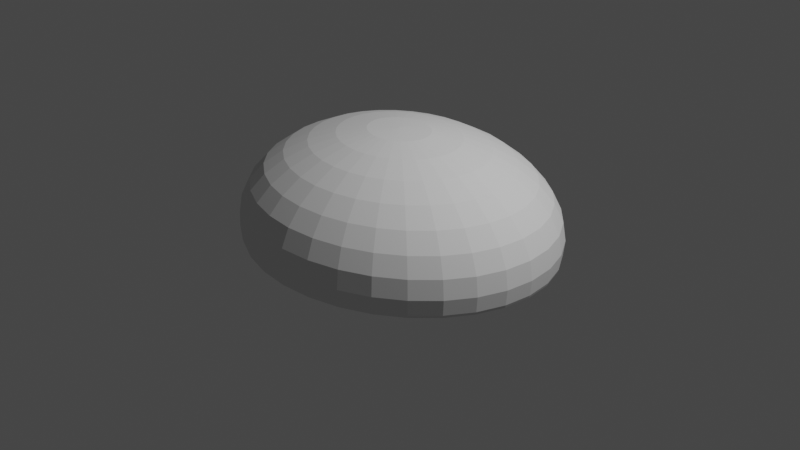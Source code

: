 # Source: rock_large.blend  (saved by Blender 2.80.46; exported with 4.5.12 LTS)
import bpy
from mathutils import Matrix  # noqa: F401  (used for matrix-valued properties, if any)

bpy.ops.wm.read_factory_settings(use_empty=True)
scene = bpy.context.scene
scene.name = 'Scene'

# ---- collections
col_collection = bpy.data.collections.new('Collection'); scene.collection.children.link(col_collection)

# ---- world
world_world = bpy.data.worlds.new('World'); scene.world = world_world
world_world.use_nodes = True; world_world.node_tree.nodes.clear()
_N = world_world.node_tree.nodes; _L = world_world.node_tree.links
n0 = _N.new('ShaderNodeOutputWorld'); n0.name = 'World Output'; n0.location = (300, 300)
n1 = _N.new('ShaderNodeBackground'); n1.name = 'Background'; n1.location = (10, 300)
n1.inputs[0].default_value = (0.05088, 0.05088, 0.05088, 1.0)
_L.new(n1.outputs[0], n0.inputs[0])
n0.is_active_output = True
world_world.color = (0.05088, 0.05088, 0.05088)
world_world.use_sun_shadow = False
world_world.sun_shadow_jitter_overblur = 0.0

# ---- cameras
cam_camera = bpy.data.cameras.new('Camera')
cam_camera.clip_end = 100.0
cam_camera.ortho_scale = 7.314
cam_camera.dof.focus_distance = 0.0
cam_camera.dof.aperture_fstop = 128.0

# ---- lights
light_light = bpy.data.lights.new('Light', 'POINT')
light_light.transmission_factor = 0.0
light_light.cutoff_distance = 30.0
light_light.energy = 1000.0
light_light.shadow_buffer_clip_start = 1.001
light_light.shadow_soft_size = 0.1
light_light.shadow_maximum_resolution = 0.006
light_light.use_absolute_resolution = True

# ---- meshes
me_sphere = bpy.data.meshes.new('Sphere')
me_sphere.from_pydata([(-8.279e-08, 0.2998, 0.9808), (-8.279e-08, 0.5881, 0.9239), (-8.279e-08, 0.8538, 0.8315), (-8.279e-08, 1.087, 0.7071), (-8.279e-08, 1.278, 0.5556), (-8.279e-08, 1.42, 0.3827), (-8.279e-08, 1.507, 0.1951), (-8.279e-08, 1.537, 7.55e-08), (-8.279e-08, 1.507, -0.1951), (0.06804, 0.2941, 0.9808), (0.1335, 0.5768, 0.9239), (0.1938, 0.8374, 0.8315), (0.2466, 1.066, 0.7071), (0.29, 1.253, 0.5556), (0.3222, 1.393, 0.3827), (0.3421, 1.478, 0.1951), (0.3488, 1.507, 7.55e-08), (0.3421, 1.478, -0.1951), (0.1335, 0.277, 0.9808), (0.2618, 0.5434, 0.9239), (0.3801, 0.7888, 0.8315), (0.4837, 1.004, 0.7071), (0.5688, 1.181, 0.5556), (0.632, 1.312, 0.3827), (0.671, 1.393, 0.1951), (0.6841, 1.42, 7.55e-08), (0.671, 1.393, -0.1951), (0.1938, 0.2493, 0.9808), (0.3801, 0.489, 0.9239), (0.5518, 0.7099, 0.8315), (0.7023, 0.9036, 0.7071), (0.8258, 1.062, 0.5556), (0.9176, 1.181, 0.3827), (0.9741, 1.253, 0.1951), (0.9932, 1.278, 7.55e-08), (0.9741, 1.253, -0.1951), (0.2466, 0.212, 0.9808), (0.4837, 0.4159, 0.9239), (0.7023, 0.6037, 0.8315), (0.8938, 0.7684, 0.7071), (1.051, 0.9036, 0.5556), (1.168, 1.004, 0.3827), (1.24, 1.066, 0.1951), (1.264, 1.087, 7.55e-08), (1.24, 1.066, -0.1951), (0.29, 0.1666, 0.9808), (0.5688, 0.3267, 0.9239), (0.8258, 0.4744, 0.8315), (1.051, 0.6037, 0.7071), (1.236, 0.7099, 0.5556), (1.373, 0.7888, 0.3827), (1.458, 0.8374, 0.1951), (1.486, 0.8538, 7.55e-08), (1.458, 0.8374, -0.1951), (0.3222, 0.1147, 0.9808), (0.632, 0.2251, 0.9239), (0.9176, 0.3267, 0.8315), (1.168, 0.4159, 0.7071), (1.373, 0.489, 0.5556), (1.526, 0.5434, 0.3827), (1.62, 0.5768, 0.1951), (1.652, 0.5881, 7.55e-08), (1.62, 0.5768, -0.1951), (0.3421, 0.05849, 0.9808), (0.671, 0.1147, 0.9239), (0.9741, 0.1666, 0.8315), (1.24, 0.212, 0.7071), (1.458, 0.2493, 0.5556), (1.62, 0.277, 0.3827), (1.72, 0.2941, 0.1951), (1.753, 0.2998, 7.55e-08), (1.72, 0.2941, -0.1951), (0.3488, -3.939e-07, 0.9808), (0.6841, -3.824e-07, 0.9239), (0.9932, -3.71e-07, 0.8315), (1.264, -3.824e-07, 0.7071), (1.486, -4.053e-07, 0.5556), (1.652, -3.137e-07, 0.3827), (1.753, -4.969e-07, 0.1951), (1.788, -4.74e-07, 7.55e-08), (1.753, -4.969e-07, -0.1951), (0.3421, -0.05849, 0.9808), (0.671, -0.1147, 0.9239), (0.9741, -0.1666, 0.8315), (1.24, -0.212, 0.7071), (1.458, -0.2493, 0.5556), (1.62, -0.277, 0.3827), (1.72, -0.2941, 0.1951), (1.753, -0.2998, 7.55e-08), (1.72, -0.2941, -0.1951), (0.3222, -0.1147, 0.9808), (0.632, -0.2251, 0.9239), (0.9176, -0.3267, 0.8315), (1.168, -0.4159, 0.7071), (1.373, -0.489, 0.5556), (1.526, -0.5434, 0.3827), (1.62, -0.5768, 0.1951), (1.652, -0.5881, 7.55e-08), (1.62, -0.5768, -0.1951), (0.29, -0.1666, 0.9808), (0.5688, -0.3267, 0.9239), (0.8258, -0.4744, 0.8315), (1.051, -0.6037, 0.7071), (1.236, -0.7099, 0.5556), (1.373, -0.7888, 0.3827), (1.458, -0.8374, 0.1951), (1.486, -0.8538, 7.55e-08), (1.458, -0.8374, -0.1951), (0.2466, -0.212, 0.9808), (0.4837, -0.4159, 0.9239), (0.7023, -0.6037, 0.8315), (0.8938, -0.7684, 0.7071), (1.051, -0.9036, 0.5556), (1.168, -1.004, 0.3827), (1.24, -1.066, 0.1951), (1.264, -1.087, 7.55e-08), (1.24, -1.066, -0.1951), (0.1938, -0.2493, 0.9808), (0.3801, -0.489, 0.9239), (0.5518, -0.7099, 0.8315), (0.7023, -0.9036, 0.7071), (0.8258, -1.062, 0.5556), (0.9176, -1.181, 0.3827), (0.9741, -1.253, 0.1951), (0.9932, -1.278, 7.55e-08), (0.9741, -1.253, -0.1951), (0.1335, -0.277, 0.9808), (0.2618, -0.5434, 0.9239), (0.3801, -0.7888, 0.8315), (0.4837, -1.004, 0.7071), (0.5688, -1.181, 0.5556), (0.632, -1.312, 0.3827), (0.671, -1.393, 0.1951), (0.6841, -1.42, 7.55e-08), (0.671, -1.393, -0.1951), (0.06804, -0.2941, 0.9808), (0.1335, -0.5768, 0.9239), (0.1938, -0.8374, 0.8315), (0.2466, -1.066, 0.7071), (0.29, -1.253, 0.5556), (0.3222, -1.393, 0.3827), (0.3421, -1.478, 0.1951), (0.3488, -1.507, 7.55e-08), (0.3421, -1.478, -0.1951), (-9.569e-08, -0.2998, 0.9808), (-9.112e-09, -0.5881, 0.9239), (-3.575e-08, -0.8538, 0.8315), (-1.29e-07, -1.087, 0.7071), (-2.355e-07, -1.278, 0.5556), (3.084e-08, -1.42, 0.3827), (-2.355e-07, -1.507, 0.1951), (-2.622e-07, -1.537, 7.55e-08), (-2.355e-07, -1.507, -0.1951), (-0.06804, -0.2941, 0.9808), (-0.1335, -0.5768, 0.9239), (-0.1938, -0.8374, 0.8315), (-0.2466, -1.066, 0.7071), (-0.29, -1.253, 0.5556), (-0.3222, -1.393, 0.3827), (-0.3421, -1.478, 0.1951), (-0.3488, -1.507, 7.55e-08), (-0.3421, -1.478, -0.1951), (-0.1335, -0.277, 0.9808), (-0.2618, -0.5434, 0.9239), (-0.3801, -0.7888, 0.8315), (-0.4837, -1.004, 0.7071), (-0.5688, -1.181, 0.5556), (-0.632, -1.312, 0.3827), (-0.671, -1.393, 0.1951), (-0.6841, -1.42, 7.55e-08), (-0.671, -1.393, -0.1951), (-0.1938, -0.2493, 0.9808), (-0.3801, -0.489, 0.9239), (-0.5518, -0.7099, 0.8315), (-0.7023, -0.9036, 0.7071), (-0.8258, -1.062, 0.5556), (-0.9176, -1.181, 0.3827), (-0.9741, -1.253, 0.1951), (-0.9932, -1.278, 7.55e-08), (-0.9741, -1.253, -0.1951), (-4.947e-07, -7.468e-07, 1.0), (-0.2466, -0.212, 0.9808), (-0.4837, -0.4159, 0.9239), (-0.7023, -0.6037, 0.8315), (-0.8938, -0.7684, 0.7071), (-1.051, -0.9036, 0.5556), (-1.168, -1.004, 0.3827), (-1.24, -1.066, 0.1951), (-1.264, -1.087, 7.55e-08), (-1.24, -1.066, -0.1951), (-0.29, -0.1666, 0.9808), (-0.5688, -0.3267, 0.9239), (-0.8258, -0.4744, 0.8315), (-1.051, -0.6037, 0.7071), (-1.236, -0.7099, 0.5556), (-1.373, -0.7888, 0.3827), (-1.458, -0.8374, 0.1951), (-1.486, -0.8538, 7.55e-08), (-1.458, -0.8374, -0.1951), (-0.3222, -0.1147, 0.9808), (-0.632, -0.2251, 0.9239), (-0.9176, -0.3267, 0.8315), (-1.168, -0.4159, 0.7071), (-1.373, -0.489, 0.5556), (-1.526, -0.5434, 0.3827), (-1.62, -0.5768, 0.1951), (-1.652, -0.5881, 7.55e-08), (-1.62, -0.5768, -0.1951), (-0.3421, -0.05849, 0.9808), (-0.671, -0.1147, 0.9239), (-0.9741, -0.1666, 0.8315), (-1.24, -0.212, 0.7071), (-1.458, -0.2493, 0.5556), (-1.62, -0.277, 0.3827), (-1.72, -0.2941, 0.1951), (-1.753, -0.2998, 7.55e-08), (-1.72, -0.2941, -0.1951), (-0.3488, -3.71e-07, 0.9808), (-0.6841, -3.252e-07, 0.9239), (-0.9932, -3.252e-07, 0.8315), (-1.264, -1.763e-07, 0.7071), (-1.486, -1.076e-07, 0.5556), (-1.652, -3.824e-07, 0.3827), (-1.753, -3.893e-08, 0.1951), (-1.788, -1.076e-07, 7.55e-08), (-1.753, -3.893e-08, -0.1951), (-0.3421, 0.05849, 0.9808), (-0.671, 0.1147, 0.9239), (-0.9741, 0.1666, 0.8315), (-1.24, 0.212, 0.7071), (-1.458, 0.2493, 0.5556), (-1.62, 0.277, 0.3827), (-1.72, 0.2941, 0.1951), (-1.753, 0.2998, 7.55e-08), (-1.72, 0.2941, -0.1951), (-0.3222, 0.1147, 0.9808), (-0.632, 0.2251, 0.9239), (-0.9176, 0.3267, 0.8315), (-1.168, 0.4159, 0.7071), (-1.373, 0.489, 0.5556), (-1.526, 0.5434, 0.3827), (-1.62, 0.5768, 0.1951), (-1.652, 0.5881, 7.55e-08), (-1.62, 0.5768, -0.1951), (-0.29, 0.1666, 0.9808), (-0.5688, 0.3267, 0.9239), (-0.8258, 0.4744, 0.8315), (-1.051, 0.6037, 0.7071), (-1.236, 0.7099, 0.5556), (-1.373, 0.7888, 0.3827), (-1.458, 0.8374, 0.1951), (-1.486, 0.8538, 7.55e-08), (-1.458, 0.8374, -0.1951), (-0.2466, 0.212, 0.9808), (-0.4837, 0.4159, 0.9239), (-0.7023, 0.6037, 0.8315), (-0.8938, 0.7684, 0.7071), (-1.051, 0.9036, 0.5556), (-1.168, 1.004, 0.3827), (-1.24, 1.066, 0.1951), (-1.264, 1.087, 7.55e-08), (-1.24, 1.066, -0.1951), (-0.1938, 0.2493, 0.9808), (-0.3801, 0.489, 0.9239), (-0.5518, 0.7099, 0.8315), (-0.7023, 0.9036, 0.7071), (-0.8258, 1.062, 0.5556), (-0.9176, 1.181, 0.3827), (-0.9741, 1.253, 0.1951), (-0.9932, 1.278, 7.55e-08), (-0.9741, 1.253, -0.1951), (-0.1335, 0.277, 0.9808), (-0.2618, 0.5434, 0.9239), (-0.3801, 0.7888, 0.8315), (-0.4837, 1.004, 0.7071), (-0.5688, 1.181, 0.5556), (-0.632, 1.312, 0.3827), (-0.671, 1.393, 0.1951), (-0.6841, 1.42, 7.55e-08), (-0.671, 1.393, -0.1951), (-0.06804, 0.2941, 0.9808), (-0.1335, 0.5768, 0.9239), (-0.1938, 0.8374, 0.8315), (-0.2466, 1.066, 0.7071), (-0.29, 1.253, 0.5556), (-0.3222, 1.393, 0.3827), (-0.3421, 1.478, 0.1951), (-0.3488, 1.507, 7.55e-08), (-0.3421, 1.478, -0.1951), (-8.235e-08, 1.507, -0.1891), (0.3421, 1.478, -0.1891), (0.671, 1.393, -0.1891), (0.9741, 1.253, -0.1891), (1.24, 1.066, -0.1891), (1.458, 0.8374, -0.1891), (1.62, 0.5768, -0.1891), (1.72, 0.2941, -0.1891), (1.753, -4.973e-07, -0.1891), (1.72, -0.2941, -0.1891), (1.62, -0.5768, -0.1891), (1.458, -0.8374, -0.1891), (1.24, -1.066, -0.1891), (0.9741, -1.253, -0.1891), (0.671, -1.393, -0.1891), (0.3421, -1.478, -0.1891), (-2.351e-07, -1.507, -0.1891), (-0.3421, -1.478, -0.1891), (-0.671, -1.393, -0.1891), (-0.9741, -1.253, -0.1891), (-1.24, -1.066, -0.1891), (-1.458, -0.8374, -0.1891), (-1.62, -0.5768, -0.1891), (-1.72, -0.2941, -0.1891), (-1.753, -3.923e-08, -0.1891), (-1.72, 0.2941, -0.1891), (-1.62, 0.5768, -0.1891), (-1.458, 0.8374, -0.1891), (-1.24, 1.066, -0.1891), (-0.9741, 1.253, -0.1891), (-0.671, 1.393, -0.1891), (-0.3421, 1.478, -0.1891)], [], [(7, 6, 15, 16), (0, 180, 9), (8, 7, 16, 17), (1, 0, 9, 10), (2, 1, 10, 11), (3, 2, 11, 12), (4, 3, 12, 13), (5, 4, 13, 14), (6, 5, 14, 15), (15, 14, 23, 24), (16, 15, 24, 25), (9, 180, 18), (17, 16, 25, 26), (10, 9, 18, 19), (11, 10, 19, 20), (12, 11, 20, 21), (13, 12, 21, 22), (14, 13, 22, 23), (20, 19, 28, 29), (21, 20, 29, 30), (22, 21, 30, 31), (23, 22, 31, 32), (24, 23, 32, 33), (25, 24, 33, 34), (18, 180, 27), (26, 25, 34, 35), (19, 18, 27, 28), (33, 32, 41, 42), (34, 33, 42, 43), (27, 180, 36), (35, 34, 43, 44), (28, 27, 36, 37), (29, 28, 37, 38), (30, 29, 38, 39), (31, 30, 39, 40), (32, 31, 40, 41), (39, 38, 47, 48), (40, 39, 48, 49), (41, 40, 49, 50), (42, 41, 50, 51), (43, 42, 51, 52), (36, 180, 45), (44, 43, 52, 53), (37, 36, 45, 46), (38, 37, 46, 47), (52, 51, 60, 61), (45, 180, 54), (53, 52, 61, 62), (46, 45, 54, 55), (47, 46, 55, 56), (48, 47, 56, 57), (49, 48, 57, 58), (50, 49, 58, 59), (51, 50, 59, 60), (57, 56, 65, 66), (58, 57, 66, 67), (59, 58, 67, 68), (60, 59, 68, 69), (61, 60, 69, 70), (54, 180, 63), (62, 61, 70, 71), (55, 54, 63, 64), (56, 55, 64, 65), (70, 69, 78, 79), (63, 180, 72), (71, 70, 79, 80), (64, 63, 72, 73), (65, 64, 73, 74), (66, 65, 74, 75), (67, 66, 75, 76), (68, 67, 76, 77), (69, 68, 77, 78), (76, 75, 84, 85), (77, 76, 85, 86), (78, 77, 86, 87), (79, 78, 87, 88), (72, 180, 81), (80, 79, 88, 89), (73, 72, 81, 82), (74, 73, 82, 83), (75, 74, 83, 84), (89, 88, 97, 98), (82, 81, 90, 91), (83, 82, 91, 92), (84, 83, 92, 93), (85, 84, 93, 94), (86, 85, 94, 95), (87, 86, 95, 96), (88, 87, 96, 97), (81, 180, 90), (95, 94, 103, 104), (96, 95, 104, 105), (97, 96, 105, 106), (90, 180, 99), (98, 97, 106, 107), (91, 90, 99, 100), (92, 91, 100, 101), (93, 92, 101, 102), (94, 93, 102, 103), (100, 99, 108, 109), (101, 100, 109, 110), (102, 101, 110, 111), (103, 102, 111, 112), (104, 103, 112, 113), (105, 104, 113, 114), (106, 105, 114, 115), (99, 180, 108), (107, 106, 115, 116), (113, 112, 121, 122), (114, 113, 122, 123), (115, 114, 123, 124), (108, 180, 117), (116, 115, 124, 125), (109, 108, 117, 118), (110, 109, 118, 119), (111, 110, 119, 120), (112, 111, 120, 121), (119, 118, 127, 128), (120, 119, 128, 129), (121, 120, 129, 130), (122, 121, 130, 131), (123, 122, 131, 132), (124, 123, 132, 133), (117, 180, 126), (125, 124, 133, 134), (118, 117, 126, 127), (132, 131, 140, 141), (133, 132, 141, 142), (126, 180, 135), (134, 133, 142, 143), (127, 126, 135, 136), (128, 127, 136, 137), (129, 128, 137, 138), (130, 129, 138, 139), (131, 130, 139, 140), (137, 136, 145, 146), (138, 137, 146, 147), (139, 138, 147, 148), (140, 139, 148, 149), (141, 140, 149, 150), (142, 141, 150, 151), (135, 180, 144), (143, 142, 151, 152), (136, 135, 144, 145), (150, 149, 158, 159), (151, 150, 159, 160), (144, 180, 153), (152, 151, 160, 161), (145, 144, 153, 154), (146, 145, 154, 155), (147, 146, 155, 156), (148, 147, 156, 157), (149, 148, 157, 158), (156, 155, 164, 165), (157, 156, 165, 166), (158, 157, 166, 167), (159, 158, 167, 168), (160, 159, 168, 169), (153, 180, 162), (161, 160, 169, 170), (154, 153, 162, 163), (155, 154, 163, 164), (169, 168, 177, 178), (162, 180, 171), (170, 169, 178, 179), (163, 162, 171, 172), (164, 163, 172, 173), (165, 164, 173, 174), (166, 165, 174, 175), (167, 166, 175, 176), (168, 167, 176, 177), (175, 174, 184, 185), (176, 175, 185, 186), (177, 176, 186, 187), (178, 177, 187, 188), (171, 180, 181), (179, 178, 188, 189), (172, 171, 181, 182), (173, 172, 182, 183), (174, 173, 183, 184), (181, 180, 190), (189, 188, 197, 198), (182, 181, 190, 191), (183, 182, 191, 192), (184, 183, 192, 193), (185, 184, 193, 194), (186, 185, 194, 195), (187, 186, 195, 196), (188, 187, 196, 197), (194, 193, 202, 203), (195, 194, 203, 204), (196, 195, 204, 205), (197, 196, 205, 206), (190, 180, 199), (198, 197, 206, 207), (191, 190, 199, 200), (192, 191, 200, 201), (193, 192, 201, 202), (207, 206, 215, 216), (200, 199, 208, 209), (201, 200, 209, 210), (202, 201, 210, 211), (203, 202, 211, 212), (204, 203, 212, 213), (205, 204, 213, 214), (206, 205, 214, 215), (199, 180, 208), (213, 212, 221, 222), (214, 213, 222, 223), (215, 214, 223, 224), (208, 180, 217), (216, 215, 224, 225), (209, 208, 217, 218), (210, 209, 218, 219), (211, 210, 219, 220), (212, 211, 220, 221), (218, 217, 226, 227), (219, 218, 227, 228), (220, 219, 228, 229), (221, 220, 229, 230), (222, 221, 230, 231), (223, 222, 231, 232), (224, 223, 232, 233), (217, 180, 226), (225, 224, 233, 234), (231, 230, 239, 240), (232, 231, 240, 241), (233, 232, 241, 242), (226, 180, 235), (234, 233, 242, 243), (227, 226, 235, 236), (228, 227, 236, 237), (229, 228, 237, 238), (230, 229, 238, 239), (237, 236, 245, 246), (238, 237, 246, 247), (239, 238, 247, 248), (240, 239, 248, 249), (241, 240, 249, 250), (242, 241, 250, 251), (235, 180, 244), (243, 242, 251, 252), (236, 235, 244, 245), (250, 249, 258, 259), (251, 250, 259, 260), (244, 180, 253), (252, 251, 260, 261), (245, 244, 253, 254), (62, 71, 296, 295), (246, 245, 254, 255), (234, 243, 315, 314), (247, 246, 255, 256), (161, 170, 307, 306), (248, 247, 256, 257), (207, 216, 312, 311), (249, 248, 257, 258), (261, 270, 318, 317), (256, 255, 264, 265), (17, 26, 291, 290), (257, 256, 265, 266), (116, 125, 302, 301), (258, 257, 266, 267), (44, 53, 294, 293), (259, 258, 267, 268), (8, 17, 290, 289), (260, 259, 268, 269), (253, 180, 262), (216, 225, 313, 312), (261, 260, 269, 270), (254, 253, 262, 263), (143, 152, 305, 304), (255, 254, 263, 264), (189, 198, 310, 309), (269, 268, 277, 278), (262, 180, 271), (89, 98, 299, 298), (270, 269, 278, 279), (263, 262, 271, 272), (243, 252, 316, 315), (264, 263, 272, 273), (71, 80, 297, 296), (265, 264, 273, 274), (170, 179, 308, 307), (266, 265, 274, 275), (26, 35, 292, 291), (267, 266, 275, 276), (198, 207, 311, 310), (268, 267, 276, 277), (274, 273, 282, 283), (98, 107, 300, 299), (275, 274, 283, 284), (225, 234, 314, 313), (276, 275, 284, 285), (125, 134, 303, 302), (277, 276, 285, 286), (270, 279, 319, 318), (278, 277, 286, 287), (271, 180, 280), (288, 8, 289, 320), (279, 278, 287, 288), (272, 271, 280, 281), (53, 62, 295, 294), (273, 272, 281, 282), (152, 161, 306, 305), (287, 286, 6, 7), (280, 180, 0), (80, 89, 298, 297), (288, 287, 7, 8), (281, 280, 0, 1), (252, 261, 317, 316), (282, 281, 1, 2), (179, 189, 309, 308), (283, 282, 2, 3), (107, 116, 301, 300), (284, 283, 3, 4), (279, 288, 320, 319), (285, 284, 4, 5), (35, 44, 293, 292), (286, 285, 5, 6), (134, 143, 304, 303), (290, 291, 292, 293, 294, 295, 296, 297, 298, 299, 300, 301, 302, 303, 304, 305, 306, 307, 308, 309, 310, 311, 312, 313, 314, 315, 316, 317, 318, 319, 320, 289)])
_uv = me_sphere.uv_layers.new(name='UVMap')
_uv.uv.foreach_set('vector', [0.75, 0.5, 0.75, 0.5625, 0.7188, 0.5625, 0.7188, 0.5, 0.75, 0.9375, 0.7344, 1.0, 0.7187, 0.9375, 0.75, 0.4375, 0.75, 0.5, 0.7188, 0.5, 0.7188, 0.4375, 0.75, 0.875, 0.75, 0.9375, 0.7187, 0.9375, 0.7188, 0.875, 0.75, 0.8125, 0.75, 0.875, 0.7188, 0.875, 0.7188, 0.8125, 0.75, 0.75, 0.75, 0.8125, 0.7188, 0.8125, 0.7188, 0.75, 0.75, 0.6875, 0.75, 0.75, 0.7188, 0.75, 0.7188, 0.6875, 0.75, 0.625, 0.75, 0.6875, 0.7188, 0.6875, 0.7188, 0.625, 0.75, 0.5625, 0.75, 0.625, 0.7188, 0.625, 0.7188, 0.5625, 0.7188, 0.5625, 0.7188, 0.625, 0.6875, 0.625, 0.6875, 0.5625, 0.7188, 0.5, 0.7188, 0.5625, 0.6875, 0.5625, 0.6875, 0.5, 0.7187, 0.9375, 0.7031, 1.0, 0.6875, 0.9375, 0.7188, 0.4375, 0.7188, 0.5, 0.6875, 0.5, 0.6875, 0.4375, 0.7188, 0.875, 0.7187, 0.9375, 0.6875, 0.9375, 0.6875, 0.875, 0.7188, 0.8125, 0.7188, 0.875, 0.6875, 0.875, 0.6875, 0.8125, 0.7188, 0.75, 0.7188, 0.8125, 0.6875, 0.8125, 0.6875, 0.75, 0.7188, 0.6875, 0.7188, 0.75, 0.6875, 0.75, 0.6875, 0.6875, 0.7188, 0.625, 0.7188, 0.6875, 0.6875, 0.6875, 0.6875, 0.625, 0.6875, 0.8125, 0.6875, 0.875, 0.6562, 0.875, 0.6562, 0.8125, 0.6875, 0.75, 0.6875, 0.8125, 0.6562, 0.8125, 0.6562, 0.75, 0.6875, 0.6875, 0.6875, 0.75, 0.6562, 0.75, 0.6562, 0.6875, 0.6875, 0.625, 0.6875, 0.6875, 0.6562, 0.6875, 0.6562, 0.625, 0.6875, 0.5625, 0.6875, 0.625, 0.6562, 0.625, 0.6562, 0.5625, 0.6875, 0.5, 0.6875, 0.5625, 0.6562, 0.5625, 0.6562, 0.5, 0.6875, 0.9375, 0.6719, 1.0, 0.6562, 0.9375, 0.6875, 0.4375, 0.6875, 0.5, 0.6562, 0.5, 0.6562, 0.4375, 0.6875, 0.875, 0.6875, 0.9375, 0.6562, 0.9375, 0.6562, 0.875, 0.6562, 0.5625, 0.6562, 0.625, 0.625, 0.625, 0.625, 0.5625, 0.6562, 0.5, 0.6562, 0.5625, 0.625, 0.5625, 0.625, 0.5, 0.6562, 0.9375, 0.6406, 1.0, 0.625, 0.9375, 0.6562, 0.4375, 0.6562, 0.5, 0.625, 0.5, 0.625, 0.4375, 0.6562, 0.875, 0.6562, 0.9375, 0.625, 0.9375, 0.625, 0.875, 0.6562, 0.8125, 0.6562, 0.875, 0.625, 0.875, 0.625, 0.8125, 0.6562, 0.75, 0.6562, 0.8125, 0.625, 0.8125, 0.625, 0.75, 0.6562, 0.6875, 0.6562, 0.75, 0.625, 0.75, 0.625, 0.6875, 0.6562, 0.625, 0.6562, 0.6875, 0.625, 0.6875, 0.625, 0.625, 0.625, 0.75, 0.625, 0.8125, 0.5937, 0.8125, 0.5937, 0.75, 0.625, 0.6875, 0.625, 0.75, 0.5937, 0.75, 0.5937, 0.6875, 0.625, 0.625, 0.625, 0.6875, 0.5937, 0.6875, 0.5937, 0.625, 0.625, 0.5625, 0.625, 0.625, 0.5937, 0.625, 0.5937, 0.5625, 0.625, 0.5, 0.625, 0.5625, 0.5937, 0.5625, 0.5937, 0.5, 0.625, 0.9375, 0.6094, 1.0, 0.5937, 0.9375, 0.625, 0.4375, 0.625, 0.5, 0.5937, 0.5, 0.5937, 0.4375, 0.625, 0.875, 0.625, 0.9375, 0.5937, 0.9375, 0.5937, 0.875, 0.625, 0.8125, 0.625, 0.875, 0.5937, 0.875, 0.5937, 0.8125, 0.5937, 0.5, 0.5937, 0.5625, 0.5625, 0.5625, 0.5625, 0.5, 0.5937, 0.9375, 0.5781, 1.0, 0.5625, 0.9375, 0.5937, 0.4375, 0.5937, 0.5, 0.5625, 0.5, 0.5625, 0.4375, 0.5937, 0.875, 0.5937, 0.9375, 0.5625, 0.9375, 0.5625, 0.875, 0.5937, 0.8125, 0.5937, 0.875, 0.5625, 0.875, 0.5625, 0.8125, 0.5937, 0.75, 0.5937, 0.8125, 0.5625, 0.8125, 0.5625, 0.75, 0.5937, 0.6875, 0.5937, 0.75, 0.5625, 0.75, 0.5625, 0.6875, 0.5937, 0.625, 0.5937, 0.6875, 0.5625, 0.6875, 0.5625, 0.625, 0.5937, 0.5625, 0.5937, 0.625, 0.5625, 0.625, 0.5625, 0.5625, 0.5625, 0.75, 0.5625, 0.8125, 0.5312, 0.8125, 0.5312, 0.75, 0.5625, 0.6875, 0.5625, 0.75, 0.5312, 0.75, 0.5312, 0.6875, 0.5625, 0.625, 0.5625, 0.6875, 0.5312, 0.6875, 0.5312, 0.625, 0.5625, 0.5625, 0.5625, 0.625, 0.5312, 0.625, 0.5312, 0.5625, 0.5625, 0.5, 0.5625, 0.5625, 0.5312, 0.5625, 0.5312, 0.5, 0.5625, 0.9375, 0.5469, 1.0, 0.5312, 0.9375, 0.5625, 0.4375, 0.5625, 0.5, 0.5312, 0.5, 0.5312, 0.4375, 0.5625, 0.875, 0.5625, 0.9375, 0.5312, 0.9375, 0.5312, 0.875, 0.5625, 0.8125, 0.5625, 0.875, 0.5312, 0.875, 0.5312, 0.8125, 0.5312, 0.5, 0.5312, 0.5625, 0.5, 0.5625, 0.5, 0.5, 0.5312, 0.9375, 0.5156, 1.0, 0.5, 0.9375, 0.5312, 0.4375, 0.5312, 0.5, 0.5, 0.5, 0.5, 0.4375, 0.5312, 0.875, 0.5312, 0.9375, 0.5, 0.9375, 0.5, 0.875, 0.5312, 0.8125, 0.5312, 0.875, 0.5, 0.875, 0.5, 0.8125, 0.5312, 0.75, 0.5312, 0.8125, 0.5, 0.8125, 0.5, 0.75, 0.5312, 0.6875, 0.5312, 0.75, 0.5, 0.75, 0.5, 0.6875, 0.5312, 0.625, 0.5312, 0.6875, 0.5, 0.6875, 0.5, 0.625, 0.5312, 0.5625, 0.5312, 0.625, 0.5, 0.625, 0.5, 0.5625, 0.5, 0.6875, 0.5, 0.75, 0.4687, 0.75, 0.4687, 0.6875, 0.5, 0.625, 0.5, 0.6875, 0.4687, 0.6875, 0.4687, 0.625, 0.5, 0.5625, 0.5, 0.625, 0.4687, 0.625, 0.4687, 0.5625, 0.5, 0.5, 0.5, 0.5625, 0.4687, 0.5625, 0.4687, 0.5, 0.5, 0.9375, 0.4844, 1.0, 0.4687, 0.9375, 0.5, 0.4375, 0.5, 0.5, 0.4687, 0.5, 0.4687, 0.4375, 0.5, 0.875, 0.5, 0.9375, 0.4687, 0.9375, 0.4687, 0.875, 0.5, 0.8125, 0.5, 0.875, 0.4687, 0.875, 0.4687, 0.8125, 0.5, 0.75, 0.5, 0.8125, 0.4687, 0.8125, 0.4687, 0.75, 0.4687, 0.4375, 0.4687, 0.5, 0.4375, 0.5, 0.4375, 0.4375, 0.4687, 0.875, 0.4687, 0.9375, 0.4375, 0.9375, 0.4375, 0.875, 0.4687, 0.8125, 0.4687, 0.875, 0.4375, 0.875, 0.4375, 0.8125, 0.4687, 0.75, 0.4687, 0.8125, 0.4375, 0.8125, 0.4375, 0.75, 0.4687, 0.6875, 0.4687, 0.75, 0.4375, 0.75, 0.4375, 0.6875, 0.4687, 0.625, 0.4687, 0.6875, 0.4375, 0.6875, 0.4375, 0.625, 0.4687, 0.5625, 0.4687, 0.625, 0.4375, 0.625, 0.4375, 0.5625, 0.4687, 0.5, 0.4687, 0.5625, 0.4375, 0.5625, 0.4375, 0.5, 0.4687, 0.9375, 0.4531, 1.0, 0.4375, 0.9375, 0.4375, 0.625, 0.4375, 0.6875, 0.4062, 0.6875, 0.4062, 0.625, 0.4375, 0.5625, 0.4375, 0.625, 0.4062, 0.625, 0.4062, 0.5625, 0.4375, 0.5, 0.4375, 0.5625, 0.4062, 0.5625, 0.4062, 0.5, 0.4375, 0.9375, 0.4219, 1.0, 0.4062, 0.9375, 0.4375, 0.4375, 0.4375, 0.5, 0.4062, 0.5, 0.4062, 0.4375, 0.4375, 0.875, 0.4375, 0.9375, 0.4062, 0.9375, 0.4062, 0.875, 0.4375, 0.8125, 0.4375, 0.875, 0.4062, 0.875, 0.4062, 0.8125, 0.4375, 0.75, 0.4375, 0.8125, 0.4062, 0.8125, 0.4062, 0.75, 0.4375, 0.6875, 0.4375, 0.75, 0.4062, 0.75, 0.4062, 0.6875, 0.4062, 0.875, 0.4062, 0.9375, 0.375, 0.9375, 0.375, 0.875, 0.4062, 0.8125, 0.4062, 0.875, 0.375, 0.875, 0.375, 0.8125, 0.4062, 0.75, 0.4062, 0.8125, 0.375, 0.8125, 0.375, 0.75, 0.4062, 0.6875, 0.4062, 0.75, 0.375, 0.75, 0.375, 0.6875, 0.4062, 0.625, 0.4062, 0.6875, 0.375, 0.6875, 0.375, 0.625, 0.4062, 0.5625, 0.4062, 0.625, 0.375, 0.625, 0.375, 0.5625, 0.4062, 0.5, 0.4062, 0.5625, 0.375, 0.5625, 0.375, 0.5, 0.4062, 0.9375, 0.3906, 1.0, 0.375, 0.9375, 0.4062, 0.4375, 0.4062, 0.5, 0.375, 0.5, 0.375, 0.4375, 0.375, 0.625, 0.375, 0.6875, 0.3437, 0.6875, 0.3437, 0.625, 0.375, 0.5625, 0.375, 0.625, 0.3437, 0.625, 0.3437, 0.5625, 0.375, 0.5, 0.375, 0.5625, 0.3437, 0.5625, 0.3437, 0.5, 0.375, 0.9375, 0.3594, 1.0, 0.3437, 0.9375, 0.375, 0.4375, 0.375, 0.5, 0.3437, 0.5, 0.3437, 0.4375, 0.375, 0.875, 0.375, 0.9375, 0.3437, 0.9375, 0.3437, 0.875, 0.375, 0.8125, 0.375, 0.875, 0.3437, 0.875, 0.3437, 0.8125, 0.375, 0.75, 0.375, 0.8125, 0.3437, 0.8125, 0.3437, 0.75, 0.375, 0.6875, 0.375, 0.75, 0.3437, 0.75, 0.3437, 0.6875, 0.3437, 0.8125, 0.3437, 0.875, 0.3125, 0.875, 0.3125, 0.8125, 0.3437, 0.75, 0.3437, 0.8125, 0.3125, 0.8125, 0.3125, 0.75, 0.3437, 0.6875, 0.3437, 0.75, 0.3125, 0.75, 0.3125, 0.6875, 0.3437, 0.625, 0.3437, 0.6875, 0.3125, 0.6875, 0.3125, 0.625, 0.3437, 0.5625, 0.3437, 0.625, 0.3125, 0.625, 0.3125, 0.5625, 0.3437, 0.5, 0.3437, 0.5625, 0.3125, 0.5625, 0.3125, 0.5, 0.3437, 0.9375, 0.3281, 1.0, 0.3125, 0.9375, 0.3437, 0.4375, 0.3437, 0.5, 0.3125, 0.5, 0.3125, 0.4375, 0.3437, 0.875, 0.3437, 0.9375, 0.3125, 0.9375, 0.3125, 0.875, 0.3125, 0.5625, 0.3125, 0.625, 0.2812, 0.625, 0.2812, 0.5625, 0.3125, 0.5, 0.3125, 0.5625, 0.2812, 0.5625, 0.2812, 0.5, 0.3125, 0.9375, 0.2969, 1.0, 0.2812, 0.9375, 0.3125, 0.4375, 0.3125, 0.5, 0.2812, 0.5, 0.2812, 0.4375, 0.3125, 0.875, 0.3125, 0.9375, 0.2812, 0.9375, 0.2812, 0.875, 0.3125, 0.8125, 0.3125, 0.875, 0.2812, 0.875, 0.2812, 0.8125, 0.3125, 0.75, 0.3125, 0.8125, 0.2812, 0.8125, 0.2812, 0.75, 0.3125, 0.6875, 0.3125, 0.75, 0.2812, 0.75, 0.2812, 0.6875, 0.3125, 0.625, 0.3125, 0.6875, 0.2812, 0.6875, 0.2812, 0.625, 0.2812, 0.8125, 0.2812, 0.875, 0.25, 0.875, 0.25, 0.8125, 0.2812, 0.75, 0.2812, 0.8125, 0.25, 0.8125, 0.25, 0.75, 0.2812, 0.6875, 0.2812, 0.75, 0.25, 0.75, 0.25, 0.6875, 0.2812, 0.625, 0.2812, 0.6875, 0.25, 0.6875, 0.25, 0.625, 0.2812, 0.5625, 0.2812, 0.625, 0.25, 0.625, 0.25, 0.5625, 0.2812, 0.5, 0.2812, 0.5625, 0.25, 0.5625, 0.25, 0.5, 0.2812, 0.9375, 0.2656, 1.0, 0.25, 0.9375, 0.2812, 0.4375, 0.2812, 0.5, 0.25, 0.5, 0.25, 0.4375, 0.2812, 0.875, 0.2812, 0.9375, 0.25, 0.9375, 0.25, 0.875, 0.25, 0.5625, 0.25, 0.625, 0.2188, 0.625, 0.2187, 0.5625, 0.25, 0.5, 0.25, 0.5625, 0.2187, 0.5625, 0.2187, 0.5, 0.25, 0.9375, 0.2344, 1.0, 0.2188, 0.9375, 0.25, 0.4375, 0.25, 0.5, 0.2187, 0.5, 0.2187, 0.4375, 0.25, 0.875, 0.25, 0.9375, 0.2188, 0.9375, 0.2188, 0.875, 0.25, 0.8125, 0.25, 0.875, 0.2188, 0.875, 0.2188, 0.8125, 0.25, 0.75, 0.25, 0.8125, 0.2188, 0.8125, 0.2187, 0.75, 0.25, 0.6875, 0.25, 0.75, 0.2187, 0.75, 0.2187, 0.6875, 0.25, 0.625, 0.25, 0.6875, 0.2187, 0.6875, 0.2188, 0.625, 0.2187, 0.75, 0.2188, 0.8125, 0.1875, 0.8125, 0.1875, 0.75, 0.2187, 0.6875, 0.2187, 0.75, 0.1875, 0.75, 0.1875, 0.6875, 0.2188, 0.625, 0.2187, 0.6875, 0.1875, 0.6875, 0.1875, 0.625, 0.2187, 0.5625, 0.2188, 0.625, 0.1875, 0.625, 0.1875, 0.5625, 0.2187, 0.5, 0.2187, 0.5625, 0.1875, 0.5625, 0.1875, 0.5, 0.2188, 0.9375, 0.2031, 1.0, 0.1875, 0.9375, 0.2187, 0.4375, 0.2187, 0.5, 0.1875, 0.5, 0.1875, 0.4375, 0.2188, 0.875, 0.2188, 0.9375, 0.1875, 0.9375, 0.1875, 0.875, 0.2188, 0.8125, 0.2188, 0.875, 0.1875, 0.875, 0.1875, 0.8125, 0.1875, 0.5, 0.1875, 0.5625, 0.1562, 0.5625, 0.1562, 0.5, 0.1875, 0.9375, 0.1719, 1.0, 0.1563, 0.9375, 0.1875, 0.4375, 0.1875, 0.5, 0.1562, 0.5, 0.1562, 0.4375, 0.1875, 0.875, 0.1875, 0.9375, 0.1563, 0.9375, 0.1563, 0.875, 0.1875, 0.8125, 0.1875, 0.875, 0.1563, 0.875, 0.1563, 0.8125, 0.1875, 0.75, 0.1875, 0.8125, 0.1563, 0.8125, 0.1563, 0.75, 0.1875, 0.6875, 0.1875, 0.75, 0.1563, 0.75, 0.1562, 0.6875, 0.1875, 0.625, 0.1875, 0.6875, 0.1562, 0.6875, 0.1563, 0.625, 0.1875, 0.5625, 0.1875, 0.625, 0.1563, 0.625, 0.1562, 0.5625, 0.1562, 0.6875, 0.1563, 0.75, 0.125, 0.75, 0.125, 0.6875, 0.1563, 0.625, 0.1562, 0.6875, 0.125, 0.6875, 0.125, 0.625, 0.1562, 0.5625, 0.1563, 0.625, 0.125, 0.625, 0.125, 0.5625, 0.1562, 0.5, 0.1562, 0.5625, 0.125, 0.5625, 0.125, 0.5, 0.1563, 0.9375, 0.1406, 1.0, 0.125, 0.9375, 0.1562, 0.4375, 0.1562, 0.5, 0.125, 0.5, 0.125, 0.4375, 0.1563, 0.875, 0.1563, 0.9375, 0.125, 0.9375, 0.125, 0.875, 0.1563, 0.8125, 0.1563, 0.875, 0.125, 0.875, 0.125, 0.8125, 0.1563, 0.75, 0.1563, 0.8125, 0.125, 0.8125, 0.125, 0.75, 0.125, 0.9375, 0.1094, 1.0, 0.09375, 0.9375, 0.125, 0.4375, 0.125, 0.5, 0.09375, 0.5, 0.09375, 0.4375, 0.125, 0.875, 0.125, 0.9375, 0.09375, 0.9375, 0.09375, 0.875, 0.125, 0.8125, 0.125, 0.875, 0.09375, 0.875, 0.09375, 0.8125, 0.125, 0.75, 0.125, 0.8125, 0.09375, 0.8125, 0.09375, 0.75, 0.125, 0.6875, 0.125, 0.75, 0.09375, 0.75, 0.09375, 0.6875, 0.125, 0.625, 0.125, 0.6875, 0.09375, 0.6875, 0.09375, 0.625, 0.125, 0.5625, 0.125, 0.625, 0.09375, 0.625, 0.09375, 0.5625, 0.125, 0.5, 0.125, 0.5625, 0.09375, 0.5625, 0.09375, 0.5, 0.09375, 0.6875, 0.09375, 0.75, 0.0625, 0.75, 0.0625, 0.6875, 0.09375, 0.625, 0.09375, 0.6875, 0.0625, 0.6875, 0.0625, 0.625, 0.09375, 0.5625, 0.09375, 0.625, 0.0625, 0.625, 0.0625, 0.5625, 0.09375, 0.5, 0.09375, 0.5625, 0.0625, 0.5625, 0.0625, 0.5, 0.09375, 0.9375, 0.07813, 1.0, 0.0625, 0.9375, 0.09375, 0.4375, 0.09375, 0.5, 0.0625, 0.5, 0.0625, 0.4375, 0.09375, 0.875, 0.09375, 0.9375, 0.0625, 0.9375, 0.0625, 0.875, 0.09375, 0.8125, 0.09375, 0.875, 0.0625, 0.875, 0.0625, 0.8125, 0.09375, 0.75, 0.09375, 0.8125, 0.0625, 0.8125, 0.0625, 0.75, 0.0625, 0.4375, 0.0625, 0.5, 0.03125, 0.5, 0.03125, 0.4375, 0.0625, 0.875, 0.0625, 0.9375, 0.03125, 0.9375, 0.03125, 0.875, 0.0625, 0.8125, 0.0625, 0.875, 0.03125, 0.875, 0.03125, 0.8125, 0.0625, 0.75, 0.0625, 0.8125, 0.03125, 0.8125, 0.03125, 0.75, 0.0625, 0.6875, 0.0625, 0.75, 0.03125, 0.75, 0.03125, 0.6875, 0.0625, 0.625, 0.0625, 0.6875, 0.03125, 0.6875, 0.03125, 0.625, 0.0625, 0.5625, 0.0625, 0.625, 0.03125, 0.625, 0.03125, 0.5625, 0.0625, 0.5, 0.0625, 0.5625, 0.03125, 0.5625, 0.03125, 0.5, 0.0625, 0.9375, 0.04688, 1.0, 0.03125, 0.9375, 0.03125, 0.625, 0.03125, 0.6875, 0.0, 0.6875, 5.96e-08, 0.625, 0.03125, 0.5625, 0.03125, 0.625, 5.96e-08, 0.625, 0.0, 0.5625, 0.03125, 0.5, 0.03125, 0.5625, 0.0, 0.5625, 0.0, 0.5, 0.03125, 0.9375, 0.01563, 1.0, 2.384e-07, 0.9375, 0.03125, 0.4375, 0.03125, 0.5, 0.0, 0.5, 0.0, 0.4375, 0.03125, 0.875, 0.03125, 0.9375, 2.384e-07, 0.9375, 8.941e-08, 0.875, 0.03125, 0.8125, 0.03125, 0.875, 8.941e-08, 0.875, 5.96e-08, 0.8125, 0.03125, 0.75, 0.03125, 0.8125, 5.96e-08, 0.8125, 0.0, 0.75, 0.03125, 0.6875, 0.03125, 0.75, 0.0, 0.75, 0.0, 0.6875, 1.0, 0.875, 1.0, 0.9375, 0.9688, 0.9375, 0.9688, 0.875, 1.0, 0.8125, 1.0, 0.875, 0.9688, 0.875, 0.9688, 0.8125, 1.0, 0.75, 1.0, 0.8125, 0.9688, 0.8125, 0.9688, 0.75, 1.0, 0.6875, 1.0, 0.75, 0.9688, 0.75, 0.9688, 0.6875, 1.0, 0.625, 1.0, 0.6875, 0.9688, 0.6875, 0.9688, 0.625, 1.0, 0.5625, 1.0, 0.625, 0.9688, 0.625, 0.9688, 0.5625, 1.0, 0.5, 1.0, 0.5625, 0.9688, 0.5625, 0.9688, 0.5, 1.0, 0.9375, 0.9844, 1.0, 0.9688, 0.9375, 1.0, 0.4375, 1.0, 0.5, 0.9688, 0.5, 0.9688, 0.4375, 0.9688, 0.625, 0.9688, 0.6875, 0.9375, 0.6875, 0.9375, 0.625, 0.9688, 0.5625, 0.9688, 0.625, 0.9375, 0.625, 0.9375, 0.5625, 0.9688, 0.5, 0.9688, 0.5625, 0.9375, 0.5625, 0.9375, 0.5, 0.9688, 0.9375, 0.9531, 1.0, 0.9375, 0.9375, 0.9688, 0.4375, 0.9688, 0.5, 0.9375, 0.5, 0.9375, 0.4375, 0.9688, 0.875, 0.9688, 0.9375, 0.9375, 0.9375, 0.9375, 0.875, 0.9688, 0.8125, 0.9688, 0.875, 0.9375, 0.875, 0.9375, 0.8125, 0.9688, 0.75, 0.9688, 0.8125, 0.9375, 0.8125, 0.9375, 0.75, 0.9688, 0.6875, 0.9688, 0.75, 0.9375, 0.75, 0.9375, 0.6875, 0.9375, 0.8125, 0.9375, 0.875, 0.9063, 0.875, 0.9062, 0.8125, 0.9375, 0.75, 0.9375, 0.8125, 0.9062, 0.8125, 0.9062, 0.75, 0.9375, 0.6875, 0.9375, 0.75, 0.9062, 0.75, 0.9062, 0.6875, 0.9375, 0.625, 0.9375, 0.6875, 0.9062, 0.6875, 0.9062, 0.625, 0.9375, 0.5625, 0.9375, 0.625, 0.9062, 0.625, 0.9062, 0.5625, 0.9375, 0.5, 0.9375, 0.5625, 0.9062, 0.5625, 0.9062, 0.5, 0.9375, 0.9375, 0.9219, 1.0, 0.9063, 0.9375, 0.9375, 0.4375, 0.9375, 0.5, 0.9062, 0.5, 0.9062, 0.4375, 0.9375, 0.875, 0.9375, 0.9375, 0.9063, 0.9375, 0.9063, 0.875, 0.9062, 0.5625, 0.9062, 0.625, 0.875, 0.625, 0.875, 0.5625, 0.9062, 0.5, 0.9062, 0.5625, 0.875, 0.5625, 0.875, 0.5, 0.9063, 0.9375, 0.8906, 1.0, 0.875, 0.9375, 0.9062, 0.4375, 0.9062, 0.5, 0.875, 0.5, 0.875, 0.4375, 0.9063, 0.875, 0.9063, 0.9375, 0.875, 0.9375, 0.875, 0.875, 0.5625, 0.4375, 0.5312, 0.4375, 0.5312, 0.4375, 0.5625, 0.4375, 0.9062, 0.8125, 0.9063, 0.875, 0.875, 0.875, 0.875, 0.8125, 0.9688, 0.4375, 0.9375, 0.4375, 0.9375, 0.4375, 0.9688, 0.4375, 0.9062, 0.75, 0.9062, 0.8125, 0.875, 0.8125, 0.875, 0.75, 0.2187, 0.4375, 0.1875, 0.4375, 0.1875, 0.4375, 0.2187, 0.4375, 0.9062, 0.6875, 0.9062, 0.75, 0.875, 0.75, 0.875, 0.6875, 0.0625, 0.4375, 0.03125, 0.4375, 0.03125, 0.4375, 0.0625, 0.4375, 0.9062, 0.625, 0.9062, 0.6875, 0.875, 0.6875, 0.875, 0.625, 0.875, 0.4375, 0.8438, 0.4375, 0.8438, 0.4375, 0.875, 0.4375, 0.875, 0.75, 0.875, 0.8125, 0.8438, 0.8125, 0.8438, 0.75, 0.7188, 0.4375, 0.6875, 0.4375, 0.6875, 0.4375, 0.7188, 0.4375, 0.875, 0.6875, 0.875, 0.75, 0.8438, 0.75, 0.8438, 0.6875, 0.375, 0.4375, 0.3437, 0.4375, 0.3437, 0.4375, 0.375, 0.4375, 0.875, 0.625, 0.875, 0.6875, 0.8438, 0.6875, 0.8438, 0.625, 0.625, 0.4375, 0.5937, 0.4375, 0.5937, 0.4375, 0.625, 0.4375, 0.875, 0.5625, 0.875, 0.625, 0.8438, 0.625, 0.8438, 0.5625, 0.75, 0.4375, 0.7188, 0.4375, 0.7188, 0.4375, 0.75, 0.4375, 0.875, 0.5, 0.875, 0.5625, 0.8438, 0.5625, 0.8438, 0.5, 0.875, 0.9375, 0.8594, 1.0, 0.8438, 0.9375, 0.03125, 0.4375, 0.0, 0.4375, 0.0, 0.4375, 0.03125, 0.4375, 0.875, 0.4375, 0.875, 0.5, 0.8438, 0.5, 0.8438, 0.4375, 0.875, 0.875, 0.875, 0.9375, 0.8438, 0.9375, 0.8438, 0.875, 0.2812, 0.4375, 0.25, 0.4375, 0.25, 0.4375, 0.2812, 0.4375, 0.875, 0.8125, 0.875, 0.875, 0.8438, 0.875, 0.8438, 0.8125, 0.125, 0.4375, 0.09375, 0.4375, 0.09375, 0.4375, 0.125, 0.4375, 0.8438, 0.5, 0.8438, 0.5625, 0.8125, 0.5625, 0.8125, 0.5, 0.8438, 0.9375, 0.8281, 1.0, 0.8125, 0.9375, 0.4687, 0.4375, 0.4375, 0.4375, 0.4375, 0.4375, 0.4687, 0.4375, 0.8438, 0.4375, 0.8438, 0.5, 0.8125, 0.5, 0.8125, 0.4375, 0.8438, 0.875, 0.8438, 0.9375, 0.8125, 0.9375, 0.8125, 0.875, 0.9375, 0.4375, 0.9062, 0.4375, 0.9062, 0.4375, 0.9375, 0.4375, 0.8438, 0.8125, 0.8438, 0.875, 0.8125, 0.875, 0.8125, 0.8125, 0.5312, 0.4375, 0.5, 0.4375, 0.5, 0.4375, 0.5312, 0.4375, 0.8438, 0.75, 0.8438, 0.8125, 0.8125, 0.8125, 0.8125, 0.75, 0.1875, 0.4375, 0.1562, 0.4375, 0.1562, 0.4375, 0.1875, 0.4375, 0.8438, 0.6875, 0.8438, 0.75, 0.8125, 0.75, 0.8125, 0.6875, 0.6875, 0.4375, 0.6562, 0.4375, 0.6562, 0.4375, 0.6875, 0.4375, 0.8438, 0.625, 0.8438, 0.6875, 0.8125, 0.6875, 0.8125, 0.625, 0.09375, 0.4375, 0.0625, 0.4375, 0.0625, 0.4375, 0.09375, 0.4375, 0.8438, 0.5625, 0.8438, 0.625, 0.8125, 0.625, 0.8125, 0.5625, 0.8125, 0.75, 0.8125, 0.8125, 0.7812, 0.8125, 0.7812, 0.75, 0.4375, 0.4375, 0.4062, 0.4375, 0.4062, 0.4375, 0.4375, 0.4375, 0.8125, 0.6875, 0.8125, 0.75, 0.7812, 0.75, 0.7812, 0.6875, 1.0, 0.4375, 0.9688, 0.4375, 0.9688, 0.4375, 1.0, 0.4375, 0.8125, 0.625, 0.8125, 0.6875, 0.7812, 0.6875, 0.7812, 0.625, 0.3437, 0.4375, 0.3125, 0.4375, 0.3125, 0.4375, 0.3437, 0.4375, 0.8125, 0.5625, 0.8125, 0.625, 0.7812, 0.625, 0.7812, 0.5625, 0.8438, 0.4375, 0.8125, 0.4375, 0.8125, 0.4375, 0.8438, 0.4375, 0.8125, 0.5, 0.8125, 0.5625, 0.7812, 0.5625, 0.7812, 0.5, 0.8125, 0.9375, 0.7969, 1.0, 0.7812, 0.9375, 0.7812, 0.4375, 0.75, 0.4375, 0.75, 0.4375, 0.7812, 0.4375, 0.8125, 0.4375, 0.8125, 0.5, 0.7812, 0.5, 0.7812, 0.4375, 0.8125, 0.875, 0.8125, 0.9375, 0.7812, 0.9375, 0.7812, 0.875, 0.5937, 0.4375, 0.5625, 0.4375, 0.5625, 0.4375, 0.5937, 0.4375, 0.8125, 0.8125, 0.8125, 0.875, 0.7812, 0.875, 0.7812, 0.8125, 0.25, 0.4375, 0.2187, 0.4375, 0.2187, 0.4375, 0.25, 0.4375, 0.7812, 0.5, 0.7812, 0.5625, 0.75, 0.5625, 0.75, 0.5, 0.7812, 0.9375, 0.7656, 1.0, 0.75, 0.9375, 0.5, 0.4375, 0.4687, 0.4375, 0.4687, 0.4375, 0.5, 0.4375, 0.7812, 0.4375, 0.7812, 0.5, 0.75, 0.5, 0.75, 0.4375, 0.7812, 0.875, 0.7812, 0.9375, 0.75, 0.9375, 0.75, 0.875, 0.9062, 0.4375, 0.875, 0.4375, 0.875, 0.4375, 0.9062, 0.4375, 0.7812, 0.8125, 0.7812, 0.875, 0.75, 0.875, 0.75, 0.8125, 0.1562, 0.4375, 0.125, 0.4375, 0.125, 0.4375, 0.1562, 0.4375, 0.7812, 0.75, 0.7812, 0.8125, 0.75, 0.8125, 0.75, 0.75, 0.4062, 0.4375, 0.375, 0.4375, 0.375, 0.4375, 0.4062, 0.4375, 0.7812, 0.6875, 0.7812, 0.75, 0.75, 0.75, 0.75, 0.6875, 0.8125, 0.4375, 0.7812, 0.4375, 0.7812, 0.4375, 0.8125, 0.4375, 0.7812, 0.625, 0.7812, 0.6875, 0.75, 0.6875, 0.75, 0.625, 0.6562, 0.4375, 0.625, 0.4375, 0.625, 0.4375, 0.6562, 0.4375, 0.7812, 0.5625, 0.7812, 0.625, 0.75, 0.625, 0.75, 0.5625, 0.3125, 0.4375, 0.2812, 0.4375, 0.2812, 0.4375, 0.3125, 0.4375, 0.7188, 0.4375, 0.6875, 0.4375, 0.6562, 0.4375, 0.625, 0.4375, 0.5937, 0.4375, 0.5625, 0.4375, 0.5312, 0.4375, 0.5, 0.4375, 0.4687, 0.4375, 0.4375, 0.4375, 0.4062, 0.4375, 0.375, 0.4375, 0.3437, 0.4375, 0.3125, 0.4375, 0.2812, 0.4375, 0.25, 0.4375, 0.2187, 0.4375, 0.1875, 0.4375, 0.1562, 0.4375, 0.125, 0.4375, 0.09375, 0.4375, 0.0625, 0.4375, 0.03125, 0.4375, 0.0, 0.4375, 0.9688, 0.4375, 0.9375, 0.4375, 0.9062, 0.4375, 0.875, 0.4375, 0.8438, 0.4375, 0.8125, 0.4375, 0.7812, 0.4375, 0.75, 0.4375])
me_sphere.use_remesh_preserve_volume = False
me_sphere.use_remesh_preserve_attributes = False
me_sphere.use_mirror_vertex_groups = False
me_sphere.update()

# ---- objects
ob_light = bpy.data.objects.new('Light', light_light)
ob_camera = bpy.data.objects.new('Camera', cam_camera)
ob_sphere = bpy.data.objects.new('Sphere', me_sphere)

# ---- transforms, parenting, visibility, modifiers, constraints
ob_light.location = (4.076, 1.005, 5.904)
ob_light.rotation_euler = (0.6503, 0.05522, 1.866)
ob_light.lock_rotations_4d = False
ob_light.empty_display_type = 'ARROWS'
ob_light.color = (0.0, 0.0, 0.0, 0.0)
ob_light.lineart.crease_threshold = 0.0
ob_camera.location = (7.359, -6.926, 4.958)
ob_camera.rotation_euler = (1.109, 0.0, 0.8149)
ob_camera.lock_rotations_4d = False
ob_camera.empty_display_type = 'ARROWS'
ob_camera.color = (0.0, 0.0, 0.0, 0.0)
ob_camera.display_type = 'WIRE'
ob_camera.lineart.crease_threshold = 0.0
ob_sphere.location = (0.0, 0.0, 0.0)
ob_sphere.lineart.crease_threshold = 0.0
_m = ob_sphere.modifiers.new('Smooth', 'SMOOTH')
_m.factor = 1.348

# ---- collection membership
col_collection.objects.link(ob_light)
col_collection.objects.link(ob_camera)
col_collection.objects.link(ob_sphere)

# ---- scene / render settings (as saved in the file)
scene.camera = ob_camera
scene.frame_start = 1; scene.frame_end = 250; scene.frame_set(1)
scene.render.engine = 'BLENDER_EEVEE_NEXT'
scene.cycles.use_denoising = False
scene.cycles.samples = 128
scene.cycles.sampling_pattern = 'TABULATED_SOBOL'
scene.cycles.use_adaptive_sampling = False
scene.cycles.use_light_tree = False
scene.view_settings.view_transform = 'Filmic'
bpy.context.view_layer.update()
